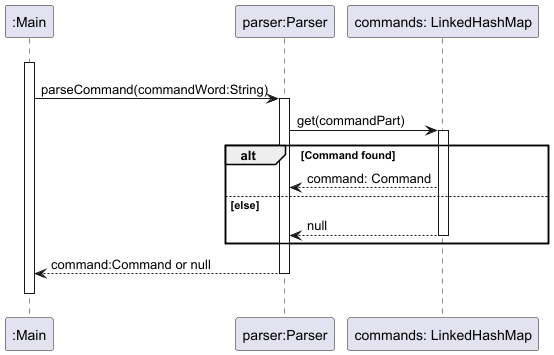

The diagram above was rendered by PlantUML. Its source (embedded in the PNG):
@startuml
participant ":Main" as Main
"Main" -[hidden]> "Main" :
activate Main
participant "parser:Parser" as Parser
Main -> Parser: parseCommand(commandWord:String)

activate Parser

Parser -> "commands: LinkedHashMap" as CommandMap: get(commandPart)
activate CommandMap
alt Command found
    CommandMap --> Parser: command: Command
else else
    CommandMap --> Parser: null
    deactivate CommandMap
end

Parser --> Main: command:Command or null
deactivate Parser
"Main" -[hidden]> "Main" :
deactivate Main
@enduml